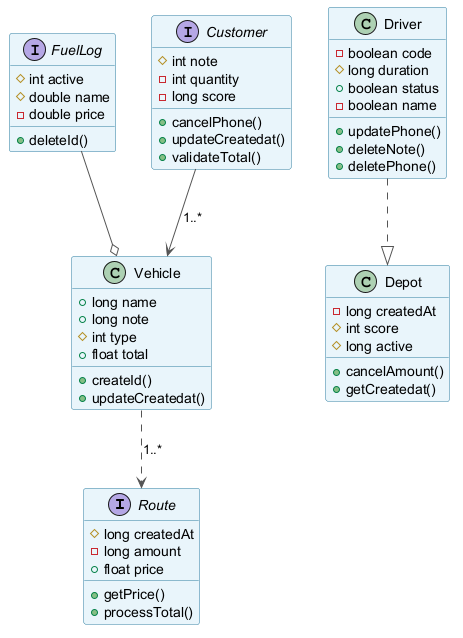

The diagram above was rendered by PlantUML. Its source (embedded in the PNG):
@startuml
skinparam backgroundColor #FFFFFF
skinparam classBackgroundColor #E8F4FA
skinparam classBorderColor #2C7DA0
skinparam ArrowColor #555555
interface Route {
  #long createdAt
  -long amount
  +float price
  +getPrice()
  +processTotal()
}
class Driver {
  -boolean code
  #long duration
  +boolean status
  -boolean name
  +updatePhone()
  +deleteNote()
  +deletePhone()
}
interface FuelLog {
  #int active
  #double name
  -double price
  +deleteId()
}
class Vehicle {
  +long name
  +long note
  #int type
  +float total
  +createId()
  +updateCreatedat()
}
class Depot {
  -long createdAt
  #int score
  #long active
  +cancelAmount()
  +getCreatedat()
}
interface Customer {
  #int note
  -int quantity
  -long score
  +cancelPhone()
  +updateCreatedat()
  +validateTotal()
}
Vehicle ..> Route : "1..*"
Driver ..|> Depot
Customer --> Vehicle : "1..*"
FuelLog --o Vehicle
@enduml